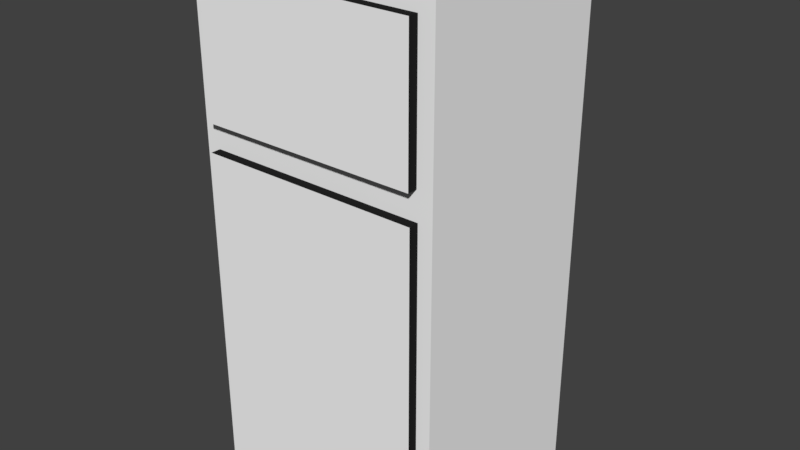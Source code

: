 # Source: refrigeradora.blend  (saved by Blender 2.79.0; exported with 4.5.12 LTS)
import bpy
from mathutils import Matrix  # noqa: F401  (used for matrix-valued properties, if any)

bpy.ops.wm.read_factory_settings(use_empty=True)
scene = bpy.context.scene
scene.name = 'Scene'

# ---- collections
col_collection_1 = bpy.data.collections.new('Collection 1'); scene.collection.children.link(col_collection_1)

# ---- materials (node trees are filled in below, after node groups)
mat_refri = bpy.data.materials.new('refri')
mat_refri.alpha_threshold = 0.0
mat_refri.use_transparent_shadow = False
mat_refri.diffuse_color = (0.956, 0.956, 0.956, 1.0)
mat_refri.roughness = 0.5
mat_refri.line_color = (0.0, 0.0, 0.0, 1.0)
mat_radiador = bpy.data.materials.new('radiador')
mat_radiador.alpha_threshold = 0.0
mat_radiador.use_transparent_shadow = False
mat_radiador.diffuse_color = (0.01521, 0.01521, 0.01521, 1.0)
mat_radiador.roughness = 0.5

# ---- material node trees

# ---- world
world_world = bpy.data.worlds.new('World'); scene.world = world_world
world_world.color = (0.05088, 0.05088, 0.05088)
world_world.use_sun_shadow = False
world_world.sun_shadow_jitter_overblur = 0.0
world_world.cycles.sampling_method = 'MANUAL'

# ---- meshes
me_cube = bpy.data.meshes.new('Cube')
me_cube.from_pydata([(0.3072, 0.256, 0.0), (0.3072, -0.256, 0.0), (-0.3072, -0.256, 0.0), (-0.3072, 0.256, 0.0), (0.3072, 0.256, 1.28), (0.3072, -0.256, 1.28), (-0.3072, -0.256, 1.28), (-0.3072, 0.256, 1.28), (0.1993, 0.2653, 0.1522), (-0.1993, 0.2653, 0.1522), (0.1993, 0.2653, 0.9825), (-0.1993, 0.2653, 0.9825), (0.1745, 0.3181, 0.1518), (-0.1745, 0.3181, 0.1518), (0.1745, 0.3181, 0.8791), (-0.1745, 0.3181, 0.8791), (0.3072, 0.256, 0.8702), (0.3072, -0.256, 0.8702), (-0.3072, -0.256, 0.8702), (-0.3072, 0.256, 0.8702), (0.1993, 0.2653, 0.7167), (-0.1993, 0.2653, 0.7167), (0.1745, 0.3181, 0.6463), (-0.1745, 0.3181, 0.6463), (0.2687, -0.256, 0.9095), (0.2687, -0.256, 1.241), (-0.2687, -0.256, 0.9095), (-0.2687, -0.256, 1.241), (0.2721, -0.256, 0.07041), (-0.2721, -0.256, 0.07041), (0.2721, -0.256, 0.8412), (-0.2721, -0.256, 0.8412), (0.2687, -0.2801, 0.9095), (0.2687, -0.2801, 1.241), (-0.2687, -0.2801, 0.9095), (-0.2687, -0.2801, 1.241), (0.2721, -0.2801, 0.07041), (-0.2721, -0.2801, 0.07041), (0.2721, -0.2801, 0.8412), (-0.2721, -0.2801, 0.8412)], [], [(0, 1, 2, 3), (4, 7, 6, 5), (16, 4, 5, 17), (17, 5, 25, 24), (18, 6, 7, 19), (0, 3, 9, 8), (21, 11, 15, 23), (16, 0, 8, 20), (7, 4, 10, 11), (19, 7, 11, 21), (22, 12, 13, 23), (8, 9, 13, 12), (11, 10, 14, 15), (20, 8, 12, 22), (10, 20, 22, 14), (14, 22, 23, 15), (3, 19, 21, 9), (4, 16, 20, 10), (9, 21, 23, 13), (2, 18, 19, 3), (17, 18, 31, 30), (0, 16, 17, 1), (30, 31, 39, 38), (18, 17, 24, 26), (5, 6, 27, 25), (6, 18, 26, 27), (25, 27, 35, 33), (1, 17, 30, 28), (2, 1, 28, 29), (18, 2, 29, 31), (32, 33, 35, 34), (36, 38, 39, 37), (24, 25, 33, 32), (28, 30, 38, 36), (26, 24, 32, 34), (27, 26, 34, 35), (31, 29, 37, 39), (29, 28, 36, 37)])
me_cube.polygons.foreach_set('material_index', [0, 0, 0, 0, 0, 0, 1, 0, 0, 0, 1, 1, 1, 1, 1, 1, 0, 0, 1, 0, 0, 0, 1, 0, 0, 0, 1, 0, 0, 0, 0, 0, 1, 1, 1, 1, 1, 1])
me_cube.materials.append(mat_refri)
me_cube.materials.append(mat_radiador)
me_cube.use_remesh_preserve_volume = False
me_cube.use_remesh_preserve_attributes = False
me_cube.use_mirror_vertex_groups = False
me_cube.update()

# ---- objects
ob_cube = bpy.data.objects.new('Cube', me_cube)

# ---- transforms, parenting, visibility, modifiers, constraints
ob_cube.location = (0.0, 0.0, 0.0)
ob_cube.lock_rotations_4d = False
ob_cube.empty_display_type = 'ARROWS'
ob_cube.lineart.crease_threshold = 0.0

# ---- collection membership
col_collection_1.objects.link(ob_cube)

# ---- scene / render settings (as saved in the file)
scene.frame_start = 1; scene.frame_end = 250; scene.frame_set(1)
scene.render.engine = 'BLENDER_EEVEE_NEXT'
scene.render.resolution_percentage = 50
scene.render.dither_intensity = 0.0
scene.cycles.use_denoising = False
scene.cycles.samples = 128
scene.cycles.sampling_pattern = 'TABULATED_SOBOL'
scene.cycles.use_adaptive_sampling = False
scene.cycles.use_light_tree = False
scene.cycles.blur_glossy = 0.0
scene.cycles.sample_clamp_indirect = 0.0
scene.view_settings.view_transform = 'Standard'
bpy.context.view_layer.update()

# ---- added for rendering (the .blend has no active camera and no usable light): camera, sun
cam_auto = bpy.data.cameras.new('AutoCamera')
cam_auto.lens = 50.0
cam_auto.sensor_width = 36.0
cam_auto.clip_end = 1000.0
ob_auto_camera = bpy.data.objects.new('AutoCamera', cam_auto)
scene.collection.objects.link(ob_auto_camera)
ob_auto_camera.location = (1.42549, -1.6916, 1.78039)
ob_auto_camera.rotation_euler = (1.09748, -7.21219e-08, 0.694738)
scene.camera = ob_auto_camera
light_auto_sun = bpy.data.lights.new('AutoSun', 'SUN')
light_auto_sun.energy = 3.0
light_auto_sun.angle = 0.0523599
ob_auto_sun = bpy.data.objects.new('AutoSun', light_auto_sun)
scene.collection.objects.link(ob_auto_sun)
ob_auto_sun.rotation_euler = (0.872665, 0.174533, 0.523599)
bpy.context.view_layer.update()
